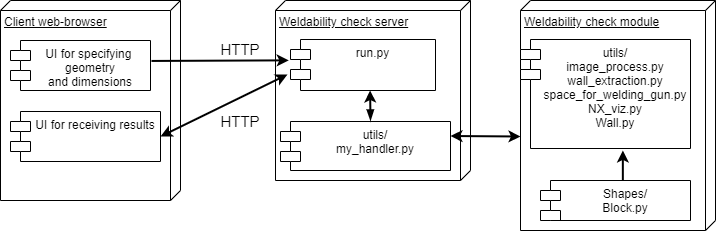

The diagram above was exported from draw.io. Its source (the exported page's mxGraphModel, read from the mxfile embedded in the PNG):
<mxGraphModel dx="1038" dy="588" grid="1" gridSize="10" guides="1" tooltips="1" connect="1" arrows="1" fold="1" page="1" pageScale="1" pageWidth="1654" pageHeight="1169" math="0" shadow="0">
  <root>
    <mxCell id="0" />
    <mxCell id="1" parent="0" />
    <mxCell id="JvShh6dUSKHtg9WYYaEy-3" value="Weldability check module" style="verticalAlign=top;align=left;spacingTop=8;spacingLeft=2;spacingRight=12;shape=cube;size=10;direction=south;fontStyle=4;html=1;" vertex="1" parent="1">
      <mxGeometry x="860" y="360" width="195" height="230" as="geometry" />
    </mxCell>
    <mxCell id="eLllkK7O_uf5xpHph7Zb-41" value="Client web-browser&lt;br&gt;&lt;br&gt;" style="verticalAlign=top;align=left;spacingTop=8;spacingLeft=2;spacingRight=12;shape=cube;size=10;direction=south;fontStyle=4;html=1;" parent="1" vertex="1">
      <mxGeometry x="340" y="360" width="180" height="200" as="geometry" />
    </mxCell>
    <mxCell id="eLllkK7O_uf5xpHph7Zb-42" value="UI for specifying &#10;geometry &#10;and dimensions" style="shape=module;align=left;spacingLeft=20;align=center;verticalAlign=top;" parent="1" vertex="1">
      <mxGeometry x="350" y="400" width="140" height="50" as="geometry" />
    </mxCell>
    <mxCell id="eLllkK7O_uf5xpHph7Zb-43" value="Weldability check server" style="verticalAlign=top;align=left;spacingTop=8;spacingLeft=2;spacingRight=12;shape=cube;size=10;direction=south;fontStyle=4;html=1;" parent="1" vertex="1">
      <mxGeometry x="615" y="360" width="195" height="180" as="geometry" />
    </mxCell>
    <mxCell id="eLllkK7O_uf5xpHph7Zb-44" value="run.py" style="shape=module;align=left;spacingLeft=20;align=center;verticalAlign=top;" parent="1" vertex="1">
      <mxGeometry x="630" y="399" width="145" height="51" as="geometry" />
    </mxCell>
    <mxCell id="eLllkK7O_uf5xpHph7Zb-47" value="" style="endArrow=classic;html=1;strokeWidth=2;exitX=1.007;exitY=0.409;exitDx=0;exitDy=0;exitPerimeter=0;entryX=-0.012;entryY=0.409;entryDx=0;entryDy=0;entryPerimeter=0;" parent="1" source="eLllkK7O_uf5xpHph7Zb-42" target="eLllkK7O_uf5xpHph7Zb-44" edge="1">
      <mxGeometry width="50" height="50" relative="1" as="geometry">
        <mxPoint x="490" y="420" as="sourcePoint" />
        <mxPoint x="613" y="420" as="targetPoint" />
      </mxGeometry>
    </mxCell>
    <mxCell id="eLllkK7O_uf5xpHph7Zb-48" value="&lt;font style=&quot;font-size: 15px&quot;&gt;HTTP&lt;/font&gt;" style="text;html=1;strokeColor=none;fillColor=none;align=center;verticalAlign=middle;whiteSpace=wrap;rounded=0;" parent="1" vertex="1">
      <mxGeometry x="560" y="399" width="40" height="20" as="geometry" />
    </mxCell>
    <mxCell id="eLllkK7O_uf5xpHph7Zb-49" value="UI for receiving results" style="shape=module;align=left;spacingLeft=20;align=center;verticalAlign=top;" parent="1" vertex="1">
      <mxGeometry x="350" y="471" width="150" height="50" as="geometry" />
    </mxCell>
    <mxCell id="eLllkK7O_uf5xpHph7Zb-50" value="utils/&#10;my_handler.py&#10;&#10;" style="shape=module;align=left;spacingLeft=20;align=center;verticalAlign=top;" parent="1" vertex="1">
      <mxGeometry x="620" y="481" width="170" height="49" as="geometry" />
    </mxCell>
    <mxCell id="eLllkK7O_uf5xpHph7Zb-55" value="" style="endArrow=classic;html=1;strokeWidth=2;startArrow=blockThin;startFill=1;" parent="1" edge="1">
      <mxGeometry width="50" height="50" relative="1" as="geometry">
        <mxPoint x="710" y="480" as="sourcePoint" />
        <mxPoint x="709.58" y="450" as="targetPoint" />
      </mxGeometry>
    </mxCell>
    <mxCell id="eLllkK7O_uf5xpHph7Zb-60" value="" style="endArrow=classic;startArrow=classic;html=1;strokeWidth=2;exitX=1;exitY=0.5;exitDx=0;exitDy=0;" parent="1" edge="1" source="eLllkK7O_uf5xpHph7Zb-49">
      <mxGeometry width="50" height="50" relative="1" as="geometry">
        <mxPoint x="470" y="500" as="sourcePoint" />
        <mxPoint x="627" y="434" as="targetPoint" />
      </mxGeometry>
    </mxCell>
    <mxCell id="eLllkK7O_uf5xpHph7Zb-61" value="&lt;font style=&quot;font-size: 15px&quot;&gt;HTTP&lt;/font&gt;" style="text;html=1;strokeColor=none;fillColor=none;align=center;verticalAlign=middle;whiteSpace=wrap;rounded=0;" parent="1" vertex="1">
      <mxGeometry x="560" y="471" width="40" height="20" as="geometry" />
    </mxCell>
    <mxCell id="eLllkK7O_uf5xpHph7Zb-66" value="Shapes/&#10;Block.py" style="shape=module;align=left;spacingLeft=20;align=center;verticalAlign=top;" parent="1" vertex="1">
      <mxGeometry x="880" y="540" width="150" height="40" as="geometry" />
    </mxCell>
    <mxCell id="JvShh6dUSKHtg9WYYaEy-2" value="" style="endArrow=classic;html=1;strokeWidth=2;exitX=0.549;exitY=0.005;exitDx=0;exitDy=0;exitPerimeter=0;entryX=0.602;entryY=1.018;entryDx=0;entryDy=0;entryPerimeter=0;" edge="1" parent="1" source="eLllkK7O_uf5xpHph7Zb-66" target="JvShh6dUSKHtg9WYYaEy-4">
      <mxGeometry width="50" height="50" relative="1" as="geometry">
        <mxPoint x="712.42" y="620" as="sourcePoint" />
        <mxPoint x="711.9999999999999" y="590" as="targetPoint" />
      </mxGeometry>
    </mxCell>
    <mxCell id="JvShh6dUSKHtg9WYYaEy-4" value="utils/&#10;image_process.py&#10;wall_extraction.py&#10;space_for_welding_gun.py&#10;NX_viz.py&#10;Wall.py&#10;" style="shape=module;align=left;spacingLeft=20;align=center;verticalAlign=top;" vertex="1" parent="1">
      <mxGeometry x="860" y="399" width="170" height="109" as="geometry" />
    </mxCell>
    <mxCell id="JvShh6dUSKHtg9WYYaEy-5" value="" style="endArrow=classic;startArrow=classic;html=1;strokeWidth=2;" edge="1" parent="1">
      <mxGeometry width="50" height="50" relative="1" as="geometry">
        <mxPoint x="790" y="495.5" as="sourcePoint" />
        <mxPoint x="860" y="496" as="targetPoint" />
      </mxGeometry>
    </mxCell>
  </root>
</mxGraphModel>